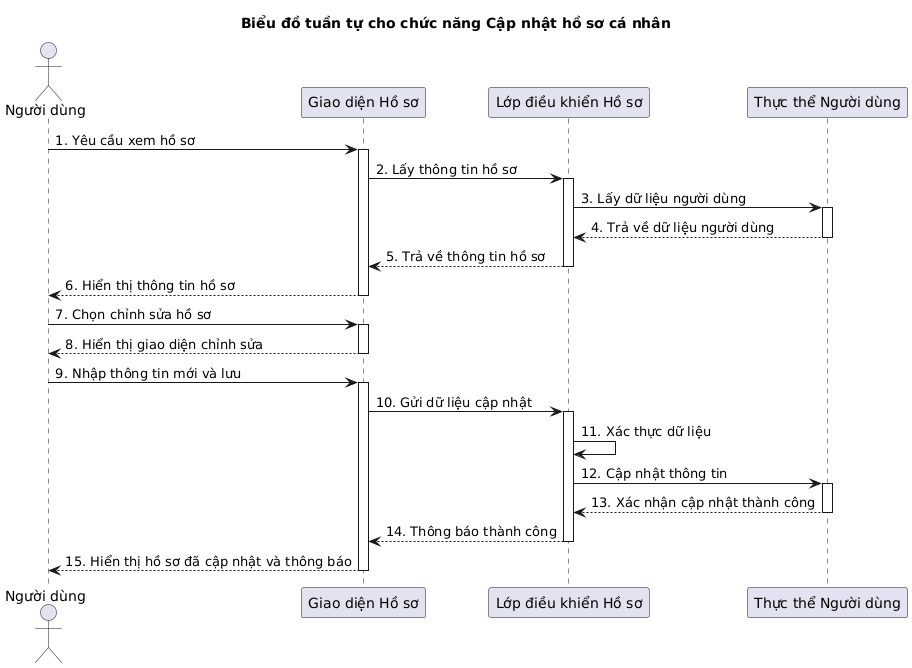

The diagram above was rendered by PlantUML. Its source (embedded in the PNG):
@startuml
title Biểu đồ tuần tự cho chức năng Cập nhật hồ sơ cá nhân

actor "Người dùng" as User
participant "Giao diện Hồ sơ" as ProfileUI
participant "Lớp điều khiển Hồ sơ" as ProfileController
participant "Thực thể Người dùng" as UserEntity

User -> ProfileUI: 1. Yêu cầu xem hồ sơ
activate ProfileUI
ProfileUI -> ProfileController: 2. Lấy thông tin hồ sơ
activate ProfileController
ProfileController -> UserEntity: 3. Lấy dữ liệu người dùng
activate UserEntity
UserEntity --> ProfileController: 4. Trả về dữ liệu người dùng
deactivate UserEntity
ProfileController --> ProfileUI: 5. Trả về thông tin hồ sơ
deactivate ProfileController
ProfileUI --> User: 6. Hiển thị thông tin hồ sơ
deactivate ProfileUI

User -> ProfileUI: 7. Chọn chỉnh sửa hồ sơ
activate ProfileUI
ProfileUI --> User: 8. Hiển thị giao diện chỉnh sửa
deactivate ProfileUI

User -> ProfileUI: 9. Nhập thông tin mới và lưu
activate ProfileUI
ProfileUI -> ProfileController: 10. Gửi dữ liệu cập nhật
activate ProfileController
ProfileController -> ProfileController: 11. Xác thực dữ liệu
ProfileController -> UserEntity: 12. Cập nhật thông tin
activate UserEntity
UserEntity --> ProfileController: 13. Xác nhận cập nhật thành công
deactivate UserEntity
ProfileController --> ProfileUI: 14. Thông báo thành công
deactivate ProfileController
ProfileUI --> User: 15. Hiển thị hồ sơ đã cập nhật và thông báo
deactivate ProfileUI
@enduml